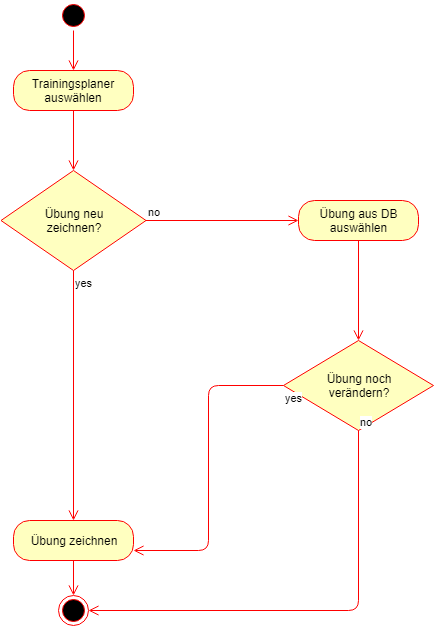

The diagram above was exported from draw.io. Its source (the exported page's mxGraphModel, read from the mxfile embedded in the PNG):
<mxGraphModel dx="974" dy="636" grid="1" gridSize="10" guides="1" tooltips="1" connect="1" arrows="1" fold="1" page="1" pageScale="1" pageWidth="3300" pageHeight="4681" math="0" shadow="0">
  <root>
    <mxCell id="0" />
    <mxCell id="1" parent="0" />
    <mxCell id="m4I99FbHQHrp5A32CBIl-1" value="" style="ellipse;html=1;shape=startState;fillColor=#000000;strokeColor=#ff0000;" vertex="1" parent="1">
      <mxGeometry x="220" y="50" width="30" height="30" as="geometry" />
    </mxCell>
    <mxCell id="m4I99FbHQHrp5A32CBIl-2" value="" style="edgeStyle=orthogonalEdgeStyle;html=1;verticalAlign=bottom;endArrow=open;endSize=8;strokeColor=#ff0000;" edge="1" source="m4I99FbHQHrp5A32CBIl-1" parent="1" target="m4I99FbHQHrp5A32CBIl-3">
      <mxGeometry relative="1" as="geometry">
        <mxPoint x="235" y="140" as="targetPoint" />
      </mxGeometry>
    </mxCell>
    <mxCell id="m4I99FbHQHrp5A32CBIl-3" value="Trainingsplaner auswählen" style="rounded=1;whiteSpace=wrap;html=1;arcSize=40;fontColor=#000000;fillColor=#ffffc0;strokeColor=#ff0000;" vertex="1" parent="1">
      <mxGeometry x="175" y="120" width="120" height="40" as="geometry" />
    </mxCell>
    <mxCell id="m4I99FbHQHrp5A32CBIl-4" value="" style="edgeStyle=orthogonalEdgeStyle;html=1;verticalAlign=bottom;endArrow=open;endSize=8;strokeColor=#ff0000;" edge="1" source="m4I99FbHQHrp5A32CBIl-3" parent="1" target="m4I99FbHQHrp5A32CBIl-5">
      <mxGeometry relative="1" as="geometry">
        <mxPoint x="235" y="220" as="targetPoint" />
      </mxGeometry>
    </mxCell>
    <mxCell id="m4I99FbHQHrp5A32CBIl-5" value="Übung neu&lt;br&gt;zeichnen?" style="rhombus;whiteSpace=wrap;html=1;fillColor=#ffffc0;strokeColor=#ff0000;" vertex="1" parent="1">
      <mxGeometry x="162.5" y="220" width="145" height="100" as="geometry" />
    </mxCell>
    <mxCell id="m4I99FbHQHrp5A32CBIl-6" value="no" style="edgeStyle=orthogonalEdgeStyle;html=1;align=left;verticalAlign=bottom;endArrow=open;endSize=8;strokeColor=#ff0000;" edge="1" source="m4I99FbHQHrp5A32CBIl-5" parent="1" target="m4I99FbHQHrp5A32CBIl-8">
      <mxGeometry x="-1" relative="1" as="geometry">
        <mxPoint x="410" y="270" as="targetPoint" />
      </mxGeometry>
    </mxCell>
    <mxCell id="m4I99FbHQHrp5A32CBIl-8" value="Übung aus DB&lt;br&gt;auswählen&lt;br&gt;" style="rounded=1;whiteSpace=wrap;html=1;arcSize=40;fontColor=#000000;fillColor=#ffffc0;strokeColor=#ff0000;" vertex="1" parent="1">
      <mxGeometry x="460" y="250" width="120" height="40" as="geometry" />
    </mxCell>
    <mxCell id="m4I99FbHQHrp5A32CBIl-12" value="Übung noch&lt;br&gt;verändern?&lt;br&gt;" style="rhombus;whiteSpace=wrap;html=1;fillColor=#ffffc0;strokeColor=#ff0000;" vertex="1" parent="1">
      <mxGeometry x="445" y="390" width="150" height="90" as="geometry" />
    </mxCell>
    <mxCell id="m4I99FbHQHrp5A32CBIl-13" value="no" style="edgeStyle=orthogonalEdgeStyle;html=1;align=left;verticalAlign=bottom;endArrow=open;endSize=8;strokeColor=#ff0000;entryX=1;entryY=0.5;entryDx=0;entryDy=0;" edge="1" source="m4I99FbHQHrp5A32CBIl-12" parent="1" target="m4I99FbHQHrp5A32CBIl-21">
      <mxGeometry x="-1" relative="1" as="geometry">
        <mxPoint x="800" y="435" as="targetPoint" />
        <Array as="points">
          <mxPoint x="520" y="660" />
        </Array>
      </mxGeometry>
    </mxCell>
    <mxCell id="m4I99FbHQHrp5A32CBIl-14" value="yes" style="edgeStyle=orthogonalEdgeStyle;html=1;align=left;verticalAlign=top;endArrow=open;endSize=8;strokeColor=#ff0000;entryX=1;entryY=0.75;entryDx=0;entryDy=0;" edge="1" source="m4I99FbHQHrp5A32CBIl-12" parent="1" target="m4I99FbHQHrp5A32CBIl-17">
      <mxGeometry x="-1" relative="1" as="geometry">
        <mxPoint x="480" y="540" as="targetPoint" />
      </mxGeometry>
    </mxCell>
    <mxCell id="m4I99FbHQHrp5A32CBIl-15" value="" style="edgeStyle=orthogonalEdgeStyle;html=1;verticalAlign=bottom;endArrow=open;endSize=8;strokeColor=#ff0000;exitX=0.5;exitY=1;exitDx=0;exitDy=0;entryX=0.5;entryY=0;entryDx=0;entryDy=0;" edge="1" parent="1" source="m4I99FbHQHrp5A32CBIl-8" target="m4I99FbHQHrp5A32CBIl-12">
      <mxGeometry relative="1" as="geometry">
        <mxPoint x="245" y="230" as="targetPoint" />
        <mxPoint x="245" y="170" as="sourcePoint" />
      </mxGeometry>
    </mxCell>
    <mxCell id="m4I99FbHQHrp5A32CBIl-16" value="yes" style="edgeStyle=orthogonalEdgeStyle;html=1;align=left;verticalAlign=top;endArrow=open;endSize=8;strokeColor=#ff0000;exitX=0.5;exitY=1;exitDx=0;exitDy=0;" edge="1" parent="1" source="m4I99FbHQHrp5A32CBIl-5" target="m4I99FbHQHrp5A32CBIl-17">
      <mxGeometry x="-1" relative="1" as="geometry">
        <mxPoint x="235" y="420" as="targetPoint" />
        <mxPoint x="530" y="490" as="sourcePoint" />
      </mxGeometry>
    </mxCell>
    <mxCell id="m4I99FbHQHrp5A32CBIl-17" value="Übung zeichnen" style="rounded=1;whiteSpace=wrap;html=1;arcSize=40;fontColor=#000000;fillColor=#ffffc0;strokeColor=#ff0000;" vertex="1" parent="1">
      <mxGeometry x="175" y="570" width="120" height="40" as="geometry" />
    </mxCell>
    <mxCell id="m4I99FbHQHrp5A32CBIl-18" value="" style="edgeStyle=orthogonalEdgeStyle;html=1;verticalAlign=bottom;endArrow=open;endSize=8;strokeColor=#ff0000;" edge="1" source="m4I99FbHQHrp5A32CBIl-17" parent="1" target="m4I99FbHQHrp5A32CBIl-21">
      <mxGeometry relative="1" as="geometry">
        <mxPoint x="235" y="660" as="targetPoint" />
      </mxGeometry>
    </mxCell>
    <mxCell id="m4I99FbHQHrp5A32CBIl-21" value="" style="ellipse;html=1;shape=endState;fillColor=#000000;strokeColor=#ff0000;" vertex="1" parent="1">
      <mxGeometry x="220" y="645" width="30" height="30" as="geometry" />
    </mxCell>
  </root>
</mxGraphModel>